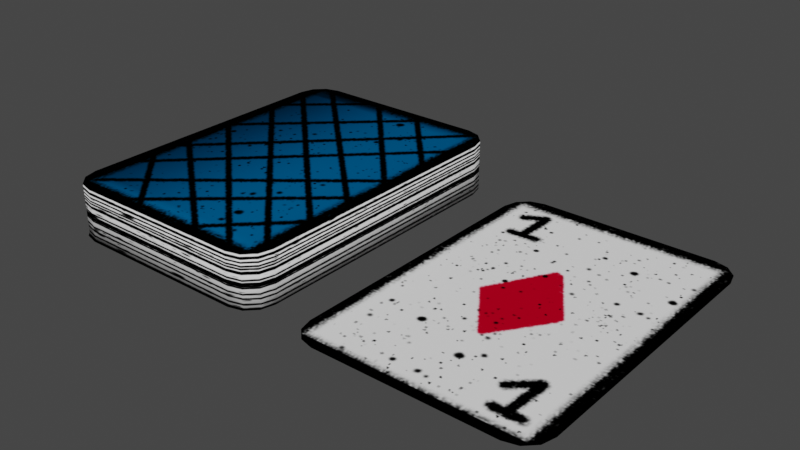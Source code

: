 # Source: cards.blend  (saved by Blender 3.3.6; exported with 4.5.12 LTS)
import bpy
from mathutils import Matrix  # noqa: F401  (used for matrix-valued properties, if any)

bpy.ops.wm.read_factory_settings(use_empty=True)
scene = bpy.context.scene
scene.name = 'Scene'

# ---- collections
col_collection = bpy.data.collections.new('Collection'); scene.collection.children.link(col_collection)

# ---- images (referenced by path relative to the original .blend; pixels are not part of the script)
import os
ASSET_DIR = os.environ.get("B2B_ASSET_DIR", "")  # directory of the original .blend (textures are referenced by path, not embedded)
HERE = os.path.dirname(os.path.abspath(__file__))  # packed textures are extracted next to this script under _unpacked/

def load_image(name, relpath, width, height, colorspace="sRGB"):
    """Load a texture the original file referenced (path relative to the .blend, or extracted next to this script)."""
    p = next((c for c in (os.path.join(HERE, relpath), os.path.join(ASSET_DIR, relpath)) if relpath and os.path.exists(c)), "")
    if p:
        img = bpy.data.images.load(p, check_existing=True)
        img.name = name
    else:  # same state as the original file: an image datablock whose file is absent (Cycles renders it pink)
        img = bpy.data.images.new(name, width, height)
        img.source = "FILE"
        img.filepath = "//" + (relpath or name)
    img.colorspace_settings.name = colorspace
    return img
img_cards_png = load_image('cards.png', '_unpacked/cards.919f59d8.png', 512, 512, 'sRGB')

# ---- materials (node trees are filled in below, after node groups)
mat_material = bpy.data.materials.new('Material')
mat_material.alpha_threshold = 0.0
mat_material.use_transparent_shadow = False
mat_material.roughness = 0.5
mat_material.line_color = (0.0, 0.0, 0.0, 1.0)

# ---- material node trees
mat_material.use_nodes = True; mat_material.node_tree.nodes.clear()
_N = mat_material.node_tree.nodes; _L = mat_material.node_tree.links
n0 = _N.new('ShaderNodeOutputMaterial'); n0.name = 'Material Output'; n0.location = (300, 300)
n1 = _N.new('ShaderNodeBsdfPrincipled'); n1.name = 'Principled BSDF'; n1.location = (10, 300)
n1.distribution = 'GGX'
n1.subsurface_method = 'RANDOM_WALK_SKIN'
n1.inputs[3].default_value = 1.45
n1.inputs[13].default_value = 0.0
n1.inputs[27].default_value = (0.0, 0.0, 0.0, 1.0)
n1.inputs[28].default_value = 1.0
n2 = _N.new('ShaderNodeTexImage'); n2.name = 'Image Texture'; n2.location = (-518, 216)
n2.image = img_cards_png
_L.new(n1.outputs[0], n0.inputs[0])
_L.new(n2.outputs[0], n1.inputs[0])
n0.is_active_output = True

# ---- world
world_world = bpy.data.worlds.new('World'); scene.world = world_world
world_world.use_nodes = True; world_world.node_tree.nodes.clear()
_N = world_world.node_tree.nodes; _L = world_world.node_tree.links
n0 = _N.new('ShaderNodeOutputWorld'); n0.name = 'World Output'; n0.location = (300, 300)
n1 = _N.new('ShaderNodeBackground'); n1.name = 'Background'; n1.location = (10, 300)
n1.inputs[0].default_value = (0.05088, 0.05088, 0.05088, 1.0)
_L.new(n1.outputs[0], n0.inputs[0])
n0.is_active_output = True
world_world.color = (0.05088, 0.05088, 0.05088)
world_world.use_sun_shadow = False
world_world.sun_shadow_jitter_overblur = 0.0

# ---- meshes
me_cube_001 = bpy.data.meshes.new('Cube.001')
me_cube_001.from_pydata([(-0.7816, -1.492, -0.0001289), (-1.031, -1.243, -0.0001289), (-0.9062, -1.459, -0.0001289), (-0.9974, -1.368, -0.0001289), (-1.031, -1.243, 0.4662), (-0.7816, -1.492, 0.4662), (-0.9974, -1.368, 0.4662), (-0.9062, -1.459, 0.4662), (-1.031, 1.189, -0.0001289), (-0.7816, 1.438, -0.0001289), (-0.9974, 1.313, -0.0001289), (-0.9062, 1.404, -0.0001289), (-0.7816, 1.438, 0.4662), (-1.031, 1.189, 0.4662), (-0.9062, 1.404, 0.4662), (-0.9974, 1.313, 0.4662), (1.062, -1.243, -0.0001289), (0.8124, -1.492, -0.0001289), (1.028, -1.368, -0.0001289), (0.9369, -1.459, -0.0001289), (0.8124, -1.492, 0.4662), (1.062, -1.243, 0.4662), (0.9369, -1.459, 0.4662), (1.028, -1.368, 0.4662), (0.8124, 1.438, -0.0001289), (1.062, 1.189, -0.0001289), (0.9369, 1.404, -0.0001289), (1.028, 1.313, -0.0001289), (1.062, 1.189, 0.4662), (0.8124, 1.438, 0.4662), (1.028, 1.313, 0.4662), (0.9369, 1.404, 0.4662), (1.413, -1.258, 0.002696), (1.662, -1.507, 0.002696), (1.446, -1.383, 0.002696), (1.537, -1.474, 0.002696), (1.662, 1.422, 0.002696), (1.413, 1.173, 0.002696), (1.537, 1.389, 0.002696), (1.446, 1.298, 0.002696), (3.256, -1.507, 0.002696), (3.505, -1.258, 0.002696), (3.38, -1.474, 0.002696), (3.472, -1.383, 0.002696), (3.505, 1.173, 0.002696), (3.256, 1.422, 0.002696), (3.472, 1.298, 0.002696), (3.38, 1.389, 0.002696), (1.413, -1.258, -0.0004382), (1.662, -1.507, -0.0004382), (1.446, -1.383, -0.0004382), (1.537, -1.474, -0.0004382), (1.662, 1.422, -0.0004382), (1.413, 1.173, -0.0004382), (1.537, 1.389, -0.0004382), (1.446, 1.298, -0.0004382), (3.256, -1.507, -0.0004382), (3.505, -1.258, -0.0004382), (3.38, -1.474, -0.0004382), (3.472, -1.383, -0.0004382), (3.505, 1.173, -0.0004382), (3.256, 1.422, -0.0004382), (3.472, 1.298, -0.0004382), (3.38, 1.389, -0.0004382)], [], [(20, 0, 17), (28, 16, 25), (4, 5, 21), (4, 8, 1), (12, 24, 9), (5, 2, 0), (7, 3, 2), (6, 1, 3), (9, 14, 12), (11, 15, 14), (10, 13, 15), (25, 30, 28), (27, 31, 30), (26, 29, 31), (17, 22, 20), (19, 23, 22), (18, 21, 23), (16, 17, 1), (32, 33, 41), (48, 49, 57), (20, 5, 0), (28, 21, 16), (21, 28, 13), (28, 30, 29), (30, 31, 29), (29, 12, 13), (12, 14, 13), (14, 15, 13), (13, 4, 21), (4, 6, 5), (6, 7, 5), (5, 20, 21), (20, 22, 21), (22, 23, 21), (28, 29, 13), (4, 13, 8), (12, 29, 24), (5, 7, 2), (7, 6, 3), (6, 4, 1), (9, 11, 14), (11, 10, 15), (10, 8, 13), (25, 27, 30), (27, 26, 31), (26, 24, 29), (17, 19, 22), (19, 18, 23), (18, 16, 21), (1, 8, 25), (8, 10, 9), (10, 11, 9), (9, 24, 25), (24, 26, 25), (26, 27, 25), (25, 16, 1), (16, 18, 17), (18, 19, 17), (17, 0, 1), (0, 2, 1), (2, 3, 1), (8, 9, 25), (41, 44, 37), (44, 46, 45), (46, 47, 45), (45, 36, 37), (36, 38, 37), (38, 39, 37), (37, 32, 41), (32, 34, 33), (34, 35, 33), (33, 40, 41), (40, 42, 41), (42, 43, 41), (44, 45, 37), (57, 60, 53), (60, 62, 61), (62, 63, 61), (61, 52, 53), (52, 54, 53), (54, 55, 53), (53, 48, 57), (48, 50, 49), (50, 51, 49), (49, 56, 57), (56, 58, 57), (58, 59, 57), (60, 61, 53)])
me_cube_001.polygons.foreach_set('use_smooth', [True] * 88)
_uv = me_cube_001.uv_layers.new(name='UVMap')
_uv.uv.foreach_set('vector', [0.5006, 0.3149, 0.342, 0.002084, 0.5006, 0.002084, 0.8082, 0.3149, 0.5343, 0.002084, 0.8082, 0.002084, 0.02147, 0.454, 0.06944, 0.4061, 0.4243, 0.454, 0.3082, 0.3149, 0.03435, 0.002084, 0.3082, 0.002084, 1.001, 0.3149, 0.842, 0.002084, 1.001, 0.002084, 0.342, 0.3149, 0.3302, 0.002084, 0.342, 0.002084, 0.3302, 0.3149, 0.3183, 0.002084, 0.3302, 0.002084, 0.3183, 0.3149, 0.3082, 0.002084, 0.3183, 0.002084, 0.0005622, 0.002084, 0.01229, 0.3149, 0.0005622, 0.3149, 0.01229, 0.002084, 0.02425, 0.3149, 0.01229, 0.3149, 0.02425, 0.002084, 0.03435, 0.3149, 0.02425, 0.3149, 0.8082, 0.002084, 0.8183, 0.3149, 0.8082, 0.3149, 0.8183, 0.002084, 0.8302, 0.3149, 0.8183, 0.3149, 0.8302, 0.002084, 0.842, 0.3149, 0.8302, 0.3149, 0.5006, 0.002084, 0.5123, 0.3149, 0.5006, 0.3149, 0.5123, 0.002084, 0.5242, 0.3149, 0.5123, 0.3149, 0.5242, 0.002084, 0.5343, 0.3149, 0.5242, 0.3149, 0.5206, 0.454, 0.5686, 0.4061, 0.9087, 0.454, 0.5198, 0.4563, 0.5657, 0.4097, 0.9107, 0.4563, 0.4194, 0.4563, 0.3736, 0.4097, 0.02852, 0.4563, 0.5006, 0.3149, 0.342, 0.3149, 0.342, 0.002084, 0.8082, 0.3149, 0.5343, 0.3149, 0.5343, 0.002084, 0.4243, 0.454, 0.4243, 0.9222, 0.02147, 0.9222, 0.4243, 0.9222, 0.4179, 0.9462, 0.3764, 0.9702, 0.4179, 0.9462, 0.4004, 0.9638, 0.3764, 0.9702, 0.3764, 0.9702, 0.06944, 0.9702, 0.02147, 0.9222, 0.06944, 0.9702, 0.04545, 0.9638, 0.02147, 0.9222, 0.04545, 0.9638, 0.02789, 0.9462, 0.02147, 0.9222, 0.02147, 0.9222, 0.02147, 0.454, 0.4243, 0.454, 0.02147, 0.454, 0.02789, 0.4301, 0.06944, 0.4061, 0.02789, 0.4301, 0.04545, 0.4125, 0.06944, 0.4061, 0.06944, 0.4061, 0.3764, 0.4061, 0.4243, 0.454, 0.3764, 0.4061, 0.4004, 0.4125, 0.4243, 0.454, 0.4004, 0.4125, 0.4179, 0.4301, 0.4243, 0.454, 0.4243, 0.9222, 0.3764, 0.9702, 0.02147, 0.9222, 0.3082, 0.3149, 0.03435, 0.3149, 0.03435, 0.002084, 1.001, 0.3149, 0.842, 0.3149, 0.842, 0.002084, 0.342, 0.3149, 0.3302, 0.3149, 0.3302, 0.002084, 0.3302, 0.3149, 0.3183, 0.3149, 0.3183, 0.002084, 0.3183, 0.3149, 0.3082, 0.3149, 0.3082, 0.002084, 0.0005622, 0.002084, 0.01229, 0.002084, 0.01229, 0.3149, 0.01229, 0.002084, 0.02425, 0.002084, 0.02425, 0.3149, 0.02425, 0.002084, 0.03435, 0.002084, 0.03435, 0.3149, 0.8082, 0.002084, 0.8183, 0.002084, 0.8183, 0.3149, 0.8183, 0.002084, 0.8302, 0.002084, 0.8302, 0.3149, 0.8302, 0.002084, 0.842, 0.002084, 0.842, 0.3149, 0.5006, 0.002084, 0.5123, 0.002084, 0.5123, 0.3149, 0.5123, 0.002084, 0.5242, 0.002084, 0.5242, 0.3149, 0.5242, 0.002084, 0.5343, 0.002084, 0.5343, 0.3149, 0.9087, 0.454, 0.9087, 0.9222, 0.5206, 0.9222, 0.9087, 0.9222, 0.9023, 0.9462, 0.8608, 0.9702, 0.9023, 0.9462, 0.8848, 0.9638, 0.8608, 0.9702, 0.8608, 0.9702, 0.5686, 0.9702, 0.5206, 0.9222, 0.5686, 0.9702, 0.5446, 0.9638, 0.5206, 0.9222, 0.5446, 0.9638, 0.5271, 0.9462, 0.5206, 0.9222, 0.5206, 0.9222, 0.5206, 0.454, 0.9087, 0.454, 0.5206, 0.454, 0.5271, 0.4301, 0.5686, 0.4061, 0.5271, 0.4301, 0.5446, 0.4125, 0.5686, 0.4061, 0.5686, 0.4061, 0.8608, 0.4061, 0.9087, 0.454, 0.8608, 0.4061, 0.8848, 0.4125, 0.9087, 0.454, 0.8848, 0.4125, 0.9023, 0.4301, 0.9087, 0.454, 0.9087, 0.9222, 0.8608, 0.9702, 0.5206, 0.9222, 0.9107, 0.4563, 0.9107, 0.9253, 0.5198, 0.9253, 0.9107, 0.9253, 0.9046, 0.9486, 0.8649, 0.9719, 0.9046, 0.9486, 0.8878, 0.9656, 0.8649, 0.9719, 0.8649, 0.9719, 0.5657, 0.9719, 0.5198, 0.9253, 0.5657, 0.9719, 0.5428, 0.9656, 0.5198, 0.9253, 0.5428, 0.9656, 0.526, 0.9486, 0.5198, 0.9253, 0.5198, 0.9253, 0.5198, 0.4563, 0.9107, 0.4563, 0.5198, 0.4563, 0.526, 0.433, 0.5657, 0.4097, 0.526, 0.433, 0.5428, 0.4159, 0.5657, 0.4097, 0.5657, 0.4097, 0.8649, 0.4097, 0.9107, 0.4563, 0.8649, 0.4097, 0.8878, 0.4159, 0.9107, 0.4563, 0.8878, 0.4159, 0.9046, 0.433, 0.9107, 0.4563, 0.9107, 0.9253, 0.8649, 0.9719, 0.5198, 0.9253, 0.02852, 0.4563, 0.02852, 0.9253, 0.4194, 0.9253, 0.02852, 0.9253, 0.03465, 0.9486, 0.07433, 0.9719, 0.03465, 0.9486, 0.05142, 0.9656, 0.07433, 0.9719, 0.07433, 0.9719, 0.3736, 0.9719, 0.4194, 0.9253, 0.3736, 0.9719, 0.3965, 0.9656, 0.4194, 0.9253, 0.3965, 0.9656, 0.4133, 0.9486, 0.4194, 0.9253, 0.4194, 0.9253, 0.4194, 0.4563, 0.02852, 0.4563, 0.4194, 0.4563, 0.4133, 0.433, 0.3736, 0.4097, 0.4133, 0.433, 0.3965, 0.4159, 0.3736, 0.4097, 0.3736, 0.4097, 0.07433, 0.4097, 0.02852, 0.4563, 0.07433, 0.4097, 0.05142, 0.4159, 0.02852, 0.4563, 0.05142, 0.4159, 0.03465, 0.433, 0.02852, 0.4563, 0.02852, 0.9253, 0.07433, 0.9719, 0.4194, 0.9253])
me_cube_001.materials.append(mat_material)
me_cube_001.update()
me_cube_002 = bpy.data.meshes.new('Cube.002')
me_cube_002.from_pydata([(-1.011, -1.258, 0.002696), (-0.7618, -1.507, 0.002696), (-0.9776, -1.383, 0.002696), (-0.8864, -1.474, 0.002696), (-0.7618, 1.422, 0.002696), (-1.011, 1.173, 0.002696), (-0.8864, 1.389, 0.002696), (-0.9776, 1.298, 0.002696), (0.8322, -1.507, 0.002696), (1.081, -1.258, 0.002696), (0.9567, -1.474, 0.002696), (1.048, -1.383, 0.002696), (1.081, 1.173, 0.002696), (0.8322, 1.422, 0.002696), (1.048, 1.298, 0.002696), (0.9567, 1.389, 0.002696), (-1.011, -1.258, -0.0004382), (-0.7618, -1.507, -0.0004382), (-0.9776, -1.383, -0.0004382), (-0.8864, -1.474, -0.0004382), (-0.7618, 1.422, -0.0004382), (-1.011, 1.173, -0.0004382), (-0.8864, 1.389, -0.0004382), (-0.9776, 1.298, -0.0004382), (0.8322, -1.507, -0.0004382), (1.081, -1.258, -0.0004382), (0.9567, -1.474, -0.0004382), (1.048, -1.383, -0.0004382), (1.081, 1.173, -0.0004382), (0.8322, 1.422, -0.0004382), (1.048, 1.298, -0.0004382), (0.9567, 1.389, -0.0004382)], [], [(0, 1, 9), (16, 17, 25), (9, 12, 5), (12, 14, 13), (14, 15, 13), (13, 4, 5), (4, 6, 5), (6, 7, 5), (5, 0, 9), (0, 2, 1), (2, 3, 1), (1, 8, 9), (8, 10, 9), (10, 11, 9), (12, 13, 5), (25, 28, 21), (28, 30, 29), (30, 31, 29), (29, 20, 21), (20, 22, 21), (22, 23, 21), (21, 16, 25), (16, 18, 17), (18, 19, 17), (17, 24, 25), (24, 26, 25), (26, 27, 25), (28, 29, 21)])
me_cube_002.polygons.foreach_set('use_smooth', [True] * 28)
_uv = me_cube_002.uv_layers.new(name='UVMap')
_uv.uv.foreach_set('vector', [0.5198, 0.4563, 0.5657, 0.4097, 0.9107, 0.4563, 0.4194, 0.4563, 0.3736, 0.4097, 0.02852, 0.4563, 0.9107, 0.4563, 0.9107, 0.9253, 0.5198, 0.9253, 0.9107, 0.9253, 0.9046, 0.9486, 0.8649, 0.9719, 0.9046, 0.9486, 0.8878, 0.9656, 0.8649, 0.9719, 0.8649, 0.9719, 0.5657, 0.9719, 0.5198, 0.9253, 0.5657, 0.9719, 0.5428, 0.9656, 0.5198, 0.9253, 0.5428, 0.9656, 0.526, 0.9486, 0.5198, 0.9253, 0.5198, 0.9253, 0.5198, 0.4563, 0.9107, 0.4563, 0.5198, 0.4563, 0.526, 0.433, 0.5657, 0.4097, 0.526, 0.433, 0.5428, 0.4159, 0.5657, 0.4097, 0.5657, 0.4097, 0.8649, 0.4097, 0.9107, 0.4563, 0.8649, 0.4097, 0.8878, 0.4159, 0.9107, 0.4563, 0.8878, 0.4159, 0.9046, 0.433, 0.9107, 0.4563, 0.9107, 0.9253, 0.8649, 0.9719, 0.5198, 0.9253, 0.02852, 0.4563, 0.02852, 0.9253, 0.4194, 0.9253, 0.02852, 0.9253, 0.03465, 0.9486, 0.07433, 0.9719, 0.03465, 0.9486, 0.05142, 0.9656, 0.07433, 0.9719, 0.07433, 0.9719, 0.3736, 0.9719, 0.4194, 0.9253, 0.3736, 0.9719, 0.3965, 0.9656, 0.4194, 0.9253, 0.3965, 0.9656, 0.4133, 0.9486, 0.4194, 0.9253, 0.4194, 0.9253, 0.4194, 0.4563, 0.02852, 0.4563, 0.4194, 0.4563, 0.4133, 0.433, 0.3736, 0.4097, 0.4133, 0.433, 0.3965, 0.4159, 0.3736, 0.4097, 0.3736, 0.4097, 0.07433, 0.4097, 0.02852, 0.4563, 0.07433, 0.4097, 0.05142, 0.4159, 0.02852, 0.4563, 0.05142, 0.4159, 0.03465, 0.433, 0.02852, 0.4563, 0.02852, 0.9253, 0.07433, 0.9719, 0.4194, 0.9253])
me_cube_002.materials.append(mat_material)
me_cube_002.update()

# ---- objects
ob_cube = bpy.data.objects.new('Cube', me_cube_001)
ob_cube_001 = bpy.data.objects.new('Cube.001', me_cube_002)

# ---- transforms, parenting, visibility, modifiers, constraints
ob_cube.location = (0.0, 0.0, 0.0)
ob_cube_001.location = (-0.01607, -0.002258, -1.639e-09)

# ---- collection membership
col_collection.objects.link(ob_cube)
col_collection.objects.link(ob_cube_001)

# ---- scene / render settings (as saved in the file)
scene.frame_start = 1; scene.frame_end = 250; scene.frame_set(1)
scene.render.engine = 'BLENDER_EEVEE_NEXT'
scene.cycles.sampling_pattern = 'TABULATED_SOBOL'
scene.cycles.use_light_tree = False
scene.view_settings.view_transform = 'Filmic'
bpy.context.view_layer.update()

# ---- added for rendering (the .blend has no active camera and no usable light): camera, sun
cam_auto = bpy.data.cameras.new('AutoCamera')
cam_auto.lens = 50.0
cam_auto.sensor_width = 36.0
cam_auto.clip_end = 1000.0
ob_auto_camera = bpy.data.objects.new('AutoCamera', cam_auto)
scene.collection.objects.link(ob_auto_camera)
ob_auto_camera.location = (6.26055, -6.06414, 4.25161)
ob_auto_camera.rotation_euler = (1.09748, -7.21219e-08, 0.694738)
scene.camera = ob_auto_camera
light_auto_sun = bpy.data.lights.new('AutoSun', 'SUN')
light_auto_sun.energy = 3.0
light_auto_sun.angle = 0.0523599
ob_auto_sun = bpy.data.objects.new('AutoSun', light_auto_sun)
scene.collection.objects.link(ob_auto_sun)
ob_auto_sun.rotation_euler = (0.872665, 0.174533, 0.523599)
bpy.context.view_layer.update()
